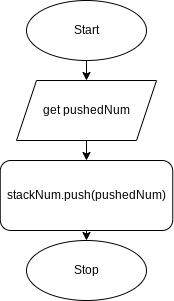

The diagram above was exported from draw.io. Its source (the exported page's mxGraphModel, read from the mxfile embedded in the PNG):
<mxGraphModel dx="661" dy="561" grid="1" gridSize="10" guides="1" tooltips="1" connect="1" arrows="1" fold="1" page="1" pageScale="1" pageWidth="827" pageHeight="1169" math="0" shadow="0">
  <root>
    <mxCell id="0" />
    <mxCell id="1" parent="0" />
    <mxCell id="286" value="" style="edgeStyle=none;html=1;" parent="1" source="287" target="291" edge="1">
      <mxGeometry relative="1" as="geometry" />
    </mxCell>
    <mxCell id="287" value="Start" style="ellipse;whiteSpace=wrap;html=1;" parent="1" vertex="1">
      <mxGeometry x="115" y="140" width="120" height="60" as="geometry" />
    </mxCell>
    <mxCell id="311" value="" style="edgeStyle=none;html=1;" edge="1" parent="1" source="291" target="298">
      <mxGeometry relative="1" as="geometry" />
    </mxCell>
    <mxCell id="291" value="get pushedNum" style="shape=parallelogram;perimeter=parallelogramPerimeter;whiteSpace=wrap;html=1;fixedSize=1;" parent="1" vertex="1">
      <mxGeometry x="105" y="220" width="140" height="60" as="geometry" />
    </mxCell>
    <mxCell id="296" value="Stop" style="ellipse;whiteSpace=wrap;html=1;" parent="1" vertex="1">
      <mxGeometry x="115" y="380" width="120" height="60" as="geometry" />
    </mxCell>
    <mxCell id="312" style="edgeStyle=none;html=1;entryX=0.5;entryY=0;entryDx=0;entryDy=0;" edge="1" parent="1" source="298" target="296">
      <mxGeometry relative="1" as="geometry" />
    </mxCell>
    <mxCell id="298" value="stackNum.push(pushedNum)" style="rounded=1;whiteSpace=wrap;html=1;" parent="1" vertex="1">
      <mxGeometry x="88.75" y="300" width="172.5" height="70" as="geometry" />
    </mxCell>
  </root>
</mxGraphModel>